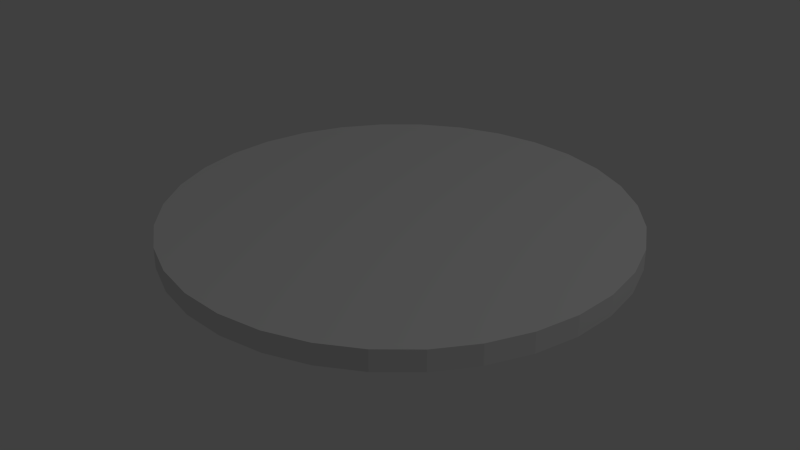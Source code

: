 # Source: pedestal.blend  (saved by Blender 2.75.0; exported with 4.5.12 LTS)
import bpy
from mathutils import Matrix  # noqa: F401  (used for matrix-valued properties, if any)

bpy.ops.wm.read_factory_settings(use_empty=True)
scene = bpy.context.scene
scene.name = 'Scene'

# ---- collections
col_collection_1 = bpy.data.collections.new('Collection 1'); scene.collection.children.link(col_collection_1)

# ---- materials (node trees are filled in below, after node groups)
mat_mat_pedestal = bpy.data.materials.new('mat-pedestal')
mat_mat_pedestal.alpha_threshold = 0.0
mat_mat_pedestal.use_transparent_shadow = False
mat_mat_pedestal.roughness = 0.5

# ---- material node trees

# ---- world
world_world = bpy.data.worlds.new('World'); scene.world = world_world
world_world.color = (0.05088, 0.05088, 0.05088)
world_world.use_sun_shadow = False
world_world.sun_shadow_jitter_overblur = 0.0
world_world.cycles.sampling_method = 'MANUAL'
world_world.cycles.sample_map_resolution = 256

# ---- lights
light_lamp = bpy.data.lights.new('Lamp', 'POINT')
light_lamp.transmission_factor = 0.0
light_lamp.cutoff_distance = 30.0
light_lamp.energy = 100.0
light_lamp.shadow_buffer_clip_start = 1.001
light_lamp.shadow_soft_size = 0.1
light_lamp.shadow_maximum_resolution = 0.006
light_lamp.use_absolute_resolution = True
light_lamp.cycles.use_multiple_importance_sampling = False

# ---- meshes
me_cylinder = bpy.data.meshes.new('Cylinder')
me_cylinder.from_pydata([(-5.003e-09, 1.0, -0.04503), (-5.003e-09, 1.0, 0.04503), (0.1951, 0.9808, -0.04503), (0.1951, 0.9808, 0.04503), (0.3827, 0.9239, -0.04503), (0.3827, 0.9239, 0.04503), (0.5556, 0.8315, -0.04503), (0.5556, 0.8315, 0.04503), (0.7071, 0.7071, -0.04503), (0.7071, 0.7071, 0.04503), (0.8315, 0.5556, -0.04503), (0.8315, 0.5556, 0.04503), (0.9239, 0.3827, -0.04503), (0.9239, 0.3827, 0.04503), (0.9808, 0.1951, -0.04503), (0.9808, 0.1951, 0.04503), (1.0, 7.396e-08, -0.04503), (1.0, 7.396e-08, 0.04503), (0.9808, -0.1951, -0.04503), (0.9808, -0.1951, 0.04503), (0.9239, -0.3827, -0.04503), (0.9239, -0.3827, 0.04503), (0.8315, -0.5556, -0.04503), (0.8315, -0.5556, 0.04503), (0.7071, -0.7071, -0.04503), (0.7071, -0.7071, 0.04503), (0.5556, -0.8315, -0.04503), (0.5556, -0.8315, 0.04503), (0.3827, -0.9239, -0.04503), (0.3827, -0.9239, 0.04503), (0.1951, -0.9808, -0.04503), (0.1951, -0.9808, 0.04503), (-3.308e-07, -1.0, -0.04503), (-3.308e-07, -1.0, 0.04503), (-0.1951, -0.9808, -0.04503), (-0.1951, -0.9808, 0.04503), (-0.3827, -0.9239, -0.04503), (-0.3827, -0.9239, 0.04503), (-0.5556, -0.8315, -0.04503), (-0.5556, -0.8315, 0.04503), (-0.7071, -0.7071, -0.04503), (-0.7071, -0.7071, 0.04503), (-0.8315, -0.5556, -0.04503), (-0.8315, -0.5556, 0.04503), (-0.9239, -0.3827, -0.04503), (-0.9239, -0.3827, 0.04503), (-0.9808, -0.1951, -0.04503), (-0.9808, -0.1951, 0.04503), (-1.0, 9.641e-07, -0.04503), (-1.0, 9.641e-07, 0.04503), (-0.9808, 0.1951, -0.04503), (-0.9808, 0.1951, 0.04503), (-0.9239, 0.3827, -0.04503), (-0.9239, 0.3827, 0.04503), (-0.8315, 0.5556, -0.04503), (-0.8315, 0.5556, 0.04503), (-0.7071, 0.7071, -0.04503), (-0.7071, 0.7071, 0.04503), (-0.5556, 0.8315, -0.04503), (-0.5556, 0.8315, 0.04503), (-0.3827, 0.9239, -0.04503), (-0.3827, 0.9239, 0.04503), (-0.1951, 0.9808, -0.04503), (-0.1951, 0.9808, 0.04503)], [], [(0, 1, 3, 2), (2, 3, 5, 4), (4, 5, 7, 6), (6, 7, 9, 8), (8, 9, 11, 10), (10, 11, 13, 12), (12, 13, 15, 14), (14, 15, 17, 16), (16, 17, 19, 18), (18, 19, 21, 20), (20, 21, 23, 22), (22, 23, 25, 24), (24, 25, 27, 26), (26, 27, 29, 28), (28, 29, 31, 30), (30, 31, 33, 32), (32, 33, 35, 34), (34, 35, 37, 36), (36, 37, 39, 38), (38, 39, 41, 40), (40, 41, 43, 42), (42, 43, 45, 44), (44, 45, 47, 46), (46, 47, 49, 48), (48, 49, 51, 50), (50, 51, 53, 52), (52, 53, 55, 54), (54, 55, 57, 56), (56, 57, 59, 58), (58, 59, 61, 60), (3, 1, 63, 61, 59, 57, 55, 53, 51, 49, 47, 45, 43, 41, 39, 37, 35, 33, 31, 29, 27, 25, 23, 21, 19, 17, 15, 13, 11, 9, 7, 5), (62, 63, 1, 0), (60, 61, 63, 62), (0, 2, 4, 6, 8, 10, 12, 14, 16, 18, 20, 22, 24, 26, 28, 30, 32, 34, 36, 38, 40, 42, 44, 46, 48, 50, 52, 54, 56, 58, 60, 62)])
me_cylinder.materials.append(mat_mat_pedestal)
me_cylinder.use_remesh_preserve_volume = False
me_cylinder.use_remesh_preserve_attributes = False
me_cylinder.use_mirror_vertex_groups = False
me_cylinder.update()

# ---- objects
ob_cylinder = bpy.data.objects.new('Cylinder', me_cylinder)
ob_lamp = bpy.data.objects.new('Lamp', light_lamp)

# ---- transforms, parenting, visibility, modifiers, constraints
ob_cylinder.location = (4.941e-09, 1.516e-09, 0.04503)
ob_cylinder.scale = (0.9876, 0.9876, 1.0)
ob_cylinder.lineart.crease_threshold = 0.0
ob_lamp.location = (4.076, 1.005, 5.904)
ob_lamp.rotation_euler = (0.6503, 0.05522, 1.866)
ob_lamp.lock_rotations_4d = False
ob_lamp.empty_display_type = 'ARROWS'
ob_lamp.color = (0.0, 0.0, 0.0, 0.0)
ob_lamp.lineart.crease_threshold = 0.0

# ---- collection membership
col_collection_1.objects.link(ob_cylinder)
col_collection_1.objects.link(ob_lamp)

# ---- scene / render settings (as saved in the file)
scene.frame_start = 1; scene.frame_end = 250; scene.frame_set(0)
scene.render.engine = 'BLENDER_EEVEE_NEXT'
scene.render.resolution_percentage = 50
scene.render.dither_intensity = 0.0
scene.cycles.use_denoising = False
scene.cycles.samples = 10
scene.cycles.sampling_pattern = 'TABULATED_SOBOL'
scene.cycles.light_sampling_threshold = 0.0
scene.cycles.use_adaptive_sampling = False
scene.cycles.use_light_tree = False
scene.cycles.blur_glossy = 0.0
scene.cycles.pixel_filter_type = 'GAUSSIAN'
scene.cycles.sample_clamp_indirect = 0.0
scene.view_settings.view_transform = 'Standard'
bpy.context.view_layer.update()

# ---- added for rendering (the .blend has no active camera): camera
cam_auto = bpy.data.cameras.new('AutoCamera')
cam_auto.lens = 50.0
cam_auto.sensor_width = 36.0
cam_auto.clip_end = 1000.0
ob_auto_camera = bpy.data.objects.new('AutoCamera', cam_auto)
scene.collection.objects.link(ob_auto_camera)
ob_auto_camera.location = (2.58587, -3.10304, 2.11373)
ob_auto_camera.rotation_euler = (1.09748, -7.21219e-08, 0.694738)
scene.camera = ob_auto_camera
bpy.context.view_layer.update()
